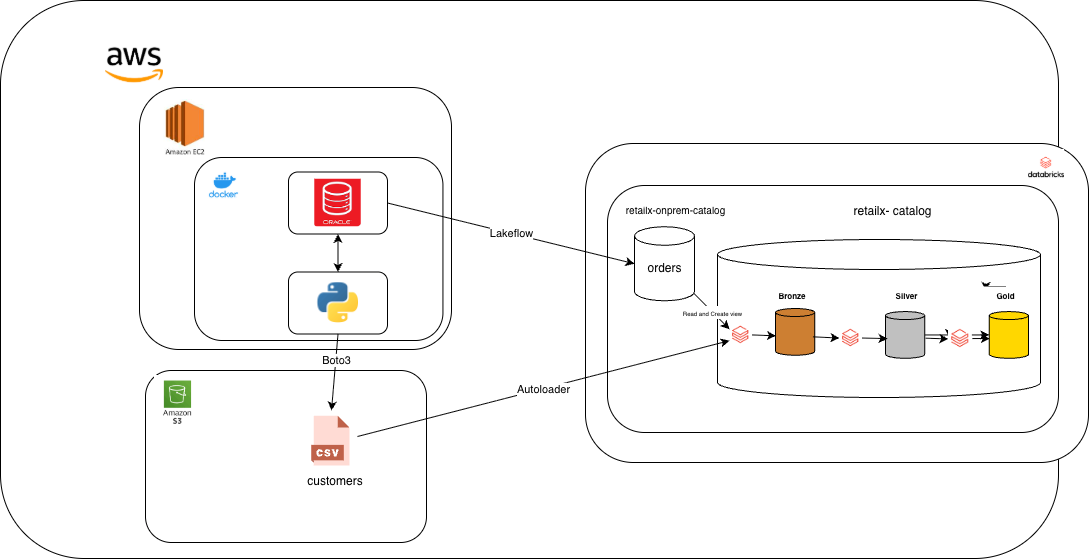

The diagram above was exported from draw.io. Its source (the exported page's mxGraphModel, read from the mxfile embedded in the PNG):
<mxGraphModel dx="889" dy="571" grid="0" gridSize="10" guides="1" tooltips="1" connect="1" arrows="1" fold="1" page="1" pageScale="1" pageWidth="1169" pageHeight="827" background="light-dark(#ffffff, #ffffff)" math="0" shadow="0">
  <root>
    <mxCell id="0" />
    <mxCell id="1" parent="0" />
    <mxCell id="MkHHa0KvN9bVEcEHeN9x-2" parent="1" style="rounded=1;whiteSpace=wrap;html=1;fillColor=light-dark(#FFFFFF,#FFFFFF);strokeColor=light-dark(#000000,#330000);" value="" vertex="1">
      <mxGeometry height="558" width="1058" x="1" y="106" as="geometry" />
    </mxCell>
    <mxCell id="MkHHa0KvN9bVEcEHeN9x-4" parent="1" style="shape=image;verticalLabelPosition=bottom;labelBackgroundColor=default;verticalAlign=top;aspect=fixed;imageAspect=0;image=data:image/png,(base64 omitted: 5000 chars);" value="" vertex="1">
      <mxGeometry height="58" width="58" x="106" y="139" as="geometry" />
    </mxCell>
    <mxCell id="MkHHa0KvN9bVEcEHeN9x-6" parent="1" style="rounded=1;whiteSpace=wrap;html=1;fillColor=light-dark(#FFFFFF,#FFFFFF);strokeColor=light-dark(#000000,#000033);" value="" vertex="1">
      <mxGeometry height="262" width="312" x="140" y="193" as="geometry" />
    </mxCell>
    <mxCell id="MkHHa0KvN9bVEcEHeN9x-5" parent="1" style="shape=image;verticalLabelPosition=bottom;labelBackgroundColor=default;verticalAlign=top;aspect=fixed;imageAspect=0;image=data:image/jpeg,(base64 omitted: 4512 chars);clipPath=inset(11.31% 28.93% 2.98% 33.61%);" value="" vertex="1">
      <mxGeometry height="56" width="43.56" x="164" y="205" as="geometry" />
    </mxCell>
    <mxCell id="MkHHa0KvN9bVEcEHeN9x-7" parent="1" style="rounded=1;whiteSpace=wrap;html=1;fillColor=light-dark(#FFFFFF,#FFFFFF);strokeColor=light-dark(#000000,#000033);" value="" vertex="1">
      <mxGeometry height="183" width="248.44" x="195" y="263" as="geometry" />
    </mxCell>
    <mxCell id="MkHHa0KvN9bVEcEHeN9x-9" parent="1" style="shape=image;verticalLabelPosition=bottom;labelBackgroundColor=default;verticalAlign=top;aspect=fixed;imageAspect=0;image=data:image/png,(base64 omitted: 4684 chars);" value="" vertex="1">
      <mxGeometry height="34" width="34" x="207.56" y="274" as="geometry" />
    </mxCell>
    <mxCell id="MkHHa0KvN9bVEcEHeN9x-10" parent="1" style="rounded=1;whiteSpace=wrap;html=1;fillColor=light-dark(#FFFFFF,#FFFFFF);strokeColor=light-dark(#000000,#000033);" value="ora" vertex="1">
      <mxGeometry height="62" width="99" x="289" y="277.5" as="geometry" />
    </mxCell>
    <mxCell id="MkHHa0KvN9bVEcEHeN9x-11" parent="1" style="rounded=1;whiteSpace=wrap;html=1;fillColor=light-dark(#FFFFFF,#FFFFFF);strokeColor=light-dark(#000000,#000033);" value="" vertex="1">
      <mxGeometry height="62" width="99" x="289" y="377.5" as="geometry" />
    </mxCell>
    <mxCell id="MkHHa0KvN9bVEcEHeN9x-12" parent="1" style="rounded=1;whiteSpace=wrap;html=1;fillColor=light-dark(#FFFFFF,#FFFFFF);strokeColor=light-dark(#000000,#000033);" value="" vertex="1">
      <mxGeometry height="319" width="503" x="586" y="249" as="geometry" />
    </mxCell>
    <mxCell id="MkHHa0KvN9bVEcEHeN9x-16" parent="1" style="shape=image;verticalLabelPosition=bottom;labelBackgroundColor=default;verticalAlign=top;aspect=fixed;imageAspect=0;image=data:image/png,(base64 omitted: 9692 chars);clipPath=inset(24.67% 20.22% 15.33% 21.11%);" value="" vertex="1">
      <mxGeometry height="47.5" width="46.45" x="315.28" y="284.75" as="geometry" />
    </mxCell>
    <mxCell id="MkHHa0KvN9bVEcEHeN9x-17" parent="1" style="shape=image;verticalLabelPosition=bottom;labelBackgroundColor=default;verticalAlign=top;aspect=fixed;imageAspect=0;image=data:image/png,(base64 omitted: 3772 chars);clipPath=inset(1.19% 20% 0% 19.33%);" value="" vertex="1">
      <mxGeometry height="41" width="44.95" x="316.03000000000003" y="388" as="geometry" />
    </mxCell>
    <mxCell id="MkHHa0KvN9bVEcEHeN9x-18" parent="1" style="shape=image;verticalLabelPosition=bottom;labelBackgroundColor=default;verticalAlign=top;aspect=fixed;imageAspect=0;image=data:image/png,(base64 omitted: 4164 chars);" value="" vertex="1">
      <mxGeometry height="36" width="36" x="1029" y="255" as="geometry" />
    </mxCell>
    <mxCell id="MkHHa0KvN9bVEcEHeN9x-19" parent="1" style="rounded=1;whiteSpace=wrap;html=1;fillColor=light-dark(#FFFFFF,#FFFFFF);strokeColor=light-dark(#000000,#000033);" value="" vertex="1">
      <mxGeometry height="247" width="451" x="608" y="291" as="geometry" />
    </mxCell>
    <mxCell id="MkHHa0KvN9bVEcEHeN9x-21" parent="1" style="text;html=1;whiteSpace=wrap;strokeColor=none;fillColor=light-dark(#FFFFFF,#FCFEFF);align=center;verticalAlign=middle;rounded=0;" value="&lt;font style=&quot;color: light-dark(rgb(0, 0, 0), rgb(0, 0, 0)); font-size: 10px;&quot;&gt;retailx-onprem-catalog&lt;/font&gt;" vertex="1">
      <mxGeometry height="30" width="107" x="623" y="301" as="geometry" />
    </mxCell>
    <mxCell id="MkHHa0KvN9bVEcEHeN9x-22" parent="1" style="shape=cylinder3;whiteSpace=wrap;html=1;boundedLbl=1;backgroundOutline=1;size=9.26171875;fillColor=light-dark(#FFFFFF,#F9FDFF);strokeColor=light-dark(#000000,#000000);" value="" vertex="1">
      <mxGeometry height="74" width="60" x="635" y="332.25" as="geometry" />
    </mxCell>
    <mxCell id="MkHHa0KvN9bVEcEHeN9x-26" parent="1" style="rounded=1;whiteSpace=wrap;html=1;fillColor=light-dark(#FFFFFF,#FFFFFF);strokeColor=light-dark(#000000,#000033);" value="" vertex="1">
      <mxGeometry height="172" width="281" x="146" y="476" as="geometry" />
    </mxCell>
    <mxCell id="MkHHa0KvN9bVEcEHeN9x-27" parent="1" style="shape=image;verticalLabelPosition=bottom;labelBackgroundColor=default;verticalAlign=top;aspect=fixed;imageAspect=0;image=data:image/png,(base64 omitted: 3808 chars);clipPath=inset(6.11% 27.94% 8.89% 25.8%);" value="" vertex="1">
      <mxGeometry height="53" width="45.03" x="155" y="481" as="geometry" />
    </mxCell>
    <mxCell id="MkHHa0KvN9bVEcEHeN9x-30" parent="1" style="text;html=1;whiteSpace=wrap;strokeColor=none;fillColor=light-dark(#FFFFFF,#FCFEFF);align=center;verticalAlign=middle;rounded=0;" value="&lt;font style=&quot;color: light-dark(rgb(0, 0, 0), rgb(0, 0, 0));&quot;&gt;customers&lt;/font&gt;" vertex="1">
      <mxGeometry height="30" width="60" x="306" y="572" as="geometry" />
    </mxCell>
    <mxCell id="MkHHa0KvN9bVEcEHeN9x-31" parent="1" style="text;html=1;whiteSpace=wrap;strokeColor=none;fillColor=light-dark(#FFFFFF,#FCFEFF);align=center;verticalAlign=middle;rounded=0;" value="&lt;font style=&quot;color: light-dark(rgb(0, 0, 0), rgb(0, 0, 0));&quot;&gt;retailx- catalog&lt;/font&gt;" vertex="1">
      <mxGeometry height="30" width="107" x="840" y="302.25" as="geometry" />
    </mxCell>
    <mxCell id="MkHHa0KvN9bVEcEHeN9x-32" parent="1" style="shape=cylinder3;whiteSpace=wrap;html=1;boundedLbl=1;backgroundOutline=1;size=15;fillColor=light-dark(#FFFFFF,#F9FDFF);strokeColor=light-dark(#000000,#000000);" value="" vertex="1">
      <mxGeometry height="158" width="323" x="718" y="345" as="geometry" />
    </mxCell>
    <mxCell id="MkHHa0KvN9bVEcEHeN9x-33" parent="1" style="shape=cylinder3;whiteSpace=wrap;html=1;boundedLbl=1;backgroundOutline=1;size=4.01171875;fillColor=light-dark(#CD7F32,#CD7F32);strokeColor=light-dark(#000000,#000000);" value="" vertex="1">
      <mxGeometry height="46.75" width="39.25" x="776" y="414" as="geometry" />
    </mxCell>
    <mxCell id="MkHHa0KvN9bVEcEHeN9x-38" edge="1" parent="1" style="edgeStyle=orthogonalEdgeStyle;rounded=0;orthogonalLoop=1;jettySize=auto;html=1;" value="">
      <mxGeometry relative="1" as="geometry">
        <mxPoint x="970" y="436.5" as="sourcePoint" />
        <mxPoint x="950" y="443.56929725667044" as="targetPoint" />
      </mxGeometry>
    </mxCell>
    <mxCell id="MkHHa0KvN9bVEcEHeN9x-36" parent="1" style="shape=image;verticalLabelPosition=bottom;labelBackgroundColor=default;verticalAlign=top;aspect=fixed;imageAspect=0;image=data:image/png,(base64 omitted: 5860 chars);" value="" vertex="1">
      <mxGeometry height="22.87" width="22.87" x="840" y="432.13" as="geometry" />
    </mxCell>
    <mxCell id="MkHHa0KvN9bVEcEHeN9x-41" parent="1" style="shape=image;verticalLabelPosition=bottom;labelBackgroundColor=default;verticalAlign=top;aspect=fixed;imageAspect=0;image=data:image/png,(base64 omitted: 5860 chars);" value="" vertex="1">
      <mxGeometry height="22.87" width="22.87" x="730" y="429" as="geometry" />
    </mxCell>
    <mxCell id="MkHHa0KvN9bVEcEHeN9x-42" parent="1" style="text;html=1;whiteSpace=wrap;strokeColor=none;fillColor=light-dark(#FFFFFF,#FCFEFF);align=center;verticalAlign=middle;rounded=0;" value="&lt;font style=&quot;color: light-dark(rgb(0, 0, 0), rgb(0, 0, 0)); font-size: 8px;&quot;&gt;&lt;b&gt;Bronze&lt;/b&gt;&lt;/font&gt;" vertex="1">
      <mxGeometry height="4" width="106" x="740" y="399" as="geometry" />
    </mxCell>
    <mxCell id="MkHHa0KvN9bVEcEHeN9x-44" parent="1" style="text;html=1;whiteSpace=wrap;strokeColor=none;fillColor=light-dark(#FFFFFF,#FCFEFF);align=center;verticalAlign=middle;rounded=0;" value="&lt;font style=&quot;color: light-dark(rgb(0, 0, 0), rgb(0, 0, 0)); font-size: 8px;&quot;&gt;&lt;b&gt;Silver&lt;/b&gt;&lt;/font&gt;" vertex="1">
      <mxGeometry height="8" width="60.75" x="877" y="397" as="geometry" />
    </mxCell>
    <mxCell id="MkHHa0KvN9bVEcEHeN9x-46" edge="1" parent="1" source="MkHHa0KvN9bVEcEHeN9x-47" style="edgeStyle=orthogonalEdgeStyle;rounded=0;orthogonalLoop=1;jettySize=auto;html=1;exitX=0.5;exitY=0;exitDx=0;exitDy=0;entryX=0.385;entryY=0.908;entryDx=0;entryDy=0;entryPerimeter=0;">
      <mxGeometry relative="1" as="geometry">
        <mxPoint x="993.31" y="371" as="sourcePoint" />
        <mxPoint x="986.4812999999999" y="396.424" as="targetPoint" />
      </mxGeometry>
    </mxCell>
    <mxCell id="MkHHa0KvN9bVEcEHeN9x-47" parent="1" style="text;html=1;whiteSpace=wrap;strokeColor=none;fillColor=light-dark(#FFFFFF,#FCFEFF);align=center;verticalAlign=middle;rounded=0;" value="&lt;font style=&quot;color: light-dark(rgb(0, 0, 0), rgb(0, 0, 0)); font-size: 8px;&quot;&gt;&lt;b&gt;Gold&lt;/b&gt;&lt;/font&gt;" vertex="1">
      <mxGeometry height="18" width="60.75" x="976" y="392" as="geometry" />
    </mxCell>
    <mxCell id="MkHHa0KvN9bVEcEHeN9x-56" edge="1" parent="1" style="endArrow=classic;html=1;rounded=0;exitX=1;exitY=0.5;exitDx=0;exitDy=0;entryX=0;entryY=0.75;entryDx=0;entryDy=0;strokeColor=light-dark(#000000,#000000);" target="MkHHa0KvN9bVEcEHeN9x-41" value="">
      <mxGeometry relative="1" as="geometry">
        <Array as="points" />
        <mxPoint x="358" y="542" as="sourcePoint" />
        <mxPoint x="699" y="423" as="targetPoint" />
      </mxGeometry>
    </mxCell>
    <mxCell id="MkHHa0KvN9bVEcEHeN9x-57" connectable="0" parent="MkHHa0KvN9bVEcEHeN9x-56" style="edgeLabel;resizable=0;html=1;;align=center;verticalAlign=middle;" value="Autoloader" vertex="1">
      <mxGeometry relative="1" as="geometry" />
    </mxCell>
    <mxCell id="MkHHa0KvN9bVEcEHeN9x-59" edge="1" parent="1" source="MkHHa0KvN9bVEcEHeN9x-10" style="endArrow=classic;html=1;rounded=0;exitX=1;exitY=0.5;exitDx=0;exitDy=0;entryX=0;entryY=0.5;entryDx=0;entryDy=0;strokeColor=light-dark(#000000,#000000);entryPerimeter=0;" target="MkHHa0KvN9bVEcEHeN9x-22" value="">
      <mxGeometry relative="1" as="geometry">
        <Array as="points" />
        <mxPoint x="476" y="224" as="sourcePoint" />
        <mxPoint x="874" y="127" as="targetPoint" />
      </mxGeometry>
    </mxCell>
    <mxCell id="MkHHa0KvN9bVEcEHeN9x-60" connectable="0" parent="MkHHa0KvN9bVEcEHeN9x-59" style="edgeLabel;resizable=0;html=1;;align=center;verticalAlign=middle;" value="Lakeflow" vertex="1">
      <mxGeometry relative="1" as="geometry" />
    </mxCell>
    <mxCell id="MkHHa0KvN9bVEcEHeN9x-62" edge="1" parent="1" source="MkHHa0KvN9bVEcEHeN9x-11" style="endArrow=classic;html=1;rounded=0;exitX=0.5;exitY=1;exitDx=0;exitDy=0;entryX=0.5;entryY=0;entryDx=0;entryDy=0;strokeColor=light-dark(#000000,#000000);" value="">
      <mxGeometry relative="1" as="geometry">
        <Array as="points" />
        <mxPoint x="475" y="583" as="sourcePoint" />
        <mxPoint x="332" y="516" as="targetPoint" />
      </mxGeometry>
    </mxCell>
    <mxCell id="MkHHa0KvN9bVEcEHeN9x-63" connectable="0" parent="MkHHa0KvN9bVEcEHeN9x-62" style="edgeLabel;resizable=0;html=1;;align=center;verticalAlign=middle;" value="Boto3" vertex="1">
      <mxGeometry relative="1" as="geometry">
        <mxPoint x="1" y="-12" as="offset" />
      </mxGeometry>
    </mxCell>
    <mxCell id="MkHHa0KvN9bVEcEHeN9x-69" edge="1" parent="1" source="MkHHa0KvN9bVEcEHeN9x-22" style="endArrow=classic;html=1;rounded=0;entryX=0;entryY=0.25;entryDx=0;entryDy=0;strokeColor=light-dark(#000000,#000000);" target="MkHHa0KvN9bVEcEHeN9x-41" value="">
      <mxGeometry relative="1" as="geometry">
        <Array as="points" />
        <mxPoint x="433" y="387" as="sourcePoint" />
        <mxPoint x="696" y="446" as="targetPoint" />
      </mxGeometry>
    </mxCell>
    <mxCell id="MkHHa0KvN9bVEcEHeN9x-70" connectable="0" parent="MkHHa0KvN9bVEcEHeN9x-69" style="edgeLabel;resizable=0;html=1;;align=center;verticalAlign=middle;" value="&lt;span style=&quot;font-size: 6px;&quot;&gt;Read and Create view&lt;/span&gt;" vertex="1">
      <mxGeometry relative="1" as="geometry" />
    </mxCell>
    <mxCell id="MkHHa0KvN9bVEcEHeN9x-71" edge="1" parent="1" source="MkHHa0KvN9bVEcEHeN9x-41" style="endArrow=classic;html=1;rounded=0;strokeColor=light-dark(#000000,#000000);entryX=0.013;entryY=0.585;entryDx=0;entryDy=0;entryPerimeter=0;exitX=1;exitY=0.5;exitDx=0;exitDy=0;" target="MkHHa0KvN9bVEcEHeN9x-33" value="">
      <mxGeometry height="50" relative="1" width="50" as="geometry">
        <Array as="points" />
        <mxPoint x="753" y="443" as="sourcePoint" />
        <mxPoint x="674" y="398" as="targetPoint" />
      </mxGeometry>
    </mxCell>
    <mxCell id="MkHHa0KvN9bVEcEHeN9x-86" edge="1" parent="1" source="MkHHa0KvN9bVEcEHeN9x-73" style="edgeStyle=orthogonalEdgeStyle;rounded=0;orthogonalLoop=1;jettySize=auto;html=1;fontFamily=Helvetica;fontSize=12;fontColor=default;labelBackgroundColor=#ffffff;" target="MkHHa0KvN9bVEcEHeN9x-80" value="">
      <mxGeometry relative="1" as="geometry" />
    </mxCell>
    <mxCell id="MkHHa0KvN9bVEcEHeN9x-73" parent="1" style="shape=cylinder3;whiteSpace=wrap;html=1;boundedLbl=1;backgroundOutline=1;size=4.01171875;fillColor=light-dark(#C0C0C0,#C0C0C0);strokeColor=light-dark(#000000,#000000);" value="" vertex="1">
      <mxGeometry height="46.75" width="39.25" x="886" y="417.06" as="geometry" />
    </mxCell>
    <mxCell id="MkHHa0KvN9bVEcEHeN9x-75" edge="1" parent="1" source="MkHHa0KvN9bVEcEHeN9x-33" style="endArrow=classic;html=1;rounded=0;entryX=0;entryY=0.5;entryDx=0;entryDy=0;exitX=0.955;exitY=0.606;exitDx=0;exitDy=0;exitPerimeter=0;strokeColor=light-dark(#000000,#000000);" target="MkHHa0KvN9bVEcEHeN9x-36" value="">
      <mxGeometry height="50" relative="1" width="50" as="geometry">
        <mxPoint x="624" y="448" as="sourcePoint" />
        <mxPoint x="674" y="398" as="targetPoint" />
      </mxGeometry>
    </mxCell>
    <mxCell id="MkHHa0KvN9bVEcEHeN9x-76" edge="1" parent="1" source="MkHHa0KvN9bVEcEHeN9x-36" style="endArrow=classic;html=1;rounded=0;exitX=1;exitY=0.5;exitDx=0;exitDy=0;strokeColor=light-dark(#000000,#000000);entryX=0.055;entryY=0.578;entryDx=0;entryDy=0;entryPerimeter=0;" target="MkHHa0KvN9bVEcEHeN9x-73" value="">
      <mxGeometry height="50" relative="1" width="50" as="geometry">
        <Array as="points" />
        <mxPoint x="832" y="459" as="sourcePoint" />
        <mxPoint x="883" y="450" as="targetPoint" />
      </mxGeometry>
    </mxCell>
    <mxCell id="MkHHa0KvN9bVEcEHeN9x-79" parent="1" style="shape=image;verticalLabelPosition=bottom;labelBackgroundColor=default;verticalAlign=top;aspect=fixed;imageAspect=0;image=data:image/png,(base64 omitted: 5860 chars);" value="" vertex="1">
      <mxGeometry height="23.87" width="23.87" x="949" y="432.13" as="geometry" />
    </mxCell>
    <mxCell id="MkHHa0KvN9bVEcEHeN9x-80" parent="1" style="shape=cylinder3;whiteSpace=wrap;html=1;boundedLbl=1;backgroundOutline=1;size=4.01171875;fillColor=light-dark(#FFD700,#FFD700);strokeColor=light-dark(#000000,#000000);" value="" vertex="1">
      <mxGeometry height="46.75" width="39.25" x="989.75" y="417.06" as="geometry" />
    </mxCell>
    <mxCell id="MkHHa0KvN9bVEcEHeN9x-81" edge="1" parent="1" source="MkHHa0KvN9bVEcEHeN9x-79" style="endArrow=classic;html=1;rounded=0;exitX=1;exitY=0.5;exitDx=0;exitDy=0;strokeColor=light-dark(#000000,#000000);entryX=0.013;entryY=0.576;entryDx=0;entryDy=0;entryPerimeter=0;" target="MkHHa0KvN9bVEcEHeN9x-80" value="">
      <mxGeometry height="50" relative="1" width="50" as="geometry">
        <Array as="points" />
        <mxPoint x="943.93" y="459" as="sourcePoint" />
        <mxPoint x="994.93" y="450" as="targetPoint" />
      </mxGeometry>
    </mxCell>
    <mxCell id="MkHHa0KvN9bVEcEHeN9x-82" edge="1" parent="1" style="endArrow=classic;html=1;rounded=0;entryX=0;entryY=0.5;entryDx=0;entryDy=0;exitX=1.04;exitY=0.562;exitDx=0;exitDy=0;exitPerimeter=0;strokeColor=light-dark(#000000,#000000);" value="">
      <mxGeometry height="50" relative="1" width="50" as="geometry">
        <mxPoint x="926.2499999999999" y="443.70349999999985" as="sourcePoint" />
        <mxPoint x="949" y="444.43499999999995" as="targetPoint" />
      </mxGeometry>
    </mxCell>
    <mxCell id="MkHHa0KvN9bVEcEHeN9x-84" parent="1" style="text;html=1;whiteSpace=wrap;strokeColor=none;fillColor=light-dark(#FFFFFF,#FCFEFF);align=center;verticalAlign=middle;rounded=0;" value="&lt;font style=&quot;color: light-dark(rgb(0, 0, 0), rgb(0, 0, 0));&quot;&gt;orders&lt;/font&gt;" vertex="1">
      <mxGeometry height="19" width="45" x="642.5" y="364" as="geometry" />
    </mxCell>
    <mxCell id="MkHHa0KvN9bVEcEHeN9x-85" edge="1" parent="1" source="MkHHa0KvN9bVEcEHeN9x-11" style="endArrow=classic;startArrow=classic;html=1;rounded=0;strokeColor=light-dark(#000000,#000000);entryX=0.5;entryY=1;entryDx=0;entryDy=0;exitX=0.5;exitY=0;exitDx=0;exitDy=0;" target="MkHHa0KvN9bVEcEHeN9x-10" value="">
      <mxGeometry height="50" relative="1" width="50" as="geometry">
        <mxPoint x="342" y="420" as="sourcePoint" />
        <mxPoint x="392" y="370" as="targetPoint" />
      </mxGeometry>
    </mxCell>
    <mxCell id="MkHHa0KvN9bVEcEHeN9x-87" parent="1" style="shape=image;html=1;verticalAlign=top;verticalLabelPosition=bottom;labelBackgroundColor=#ffffff;imageAspect=0;aspect=fixed;image=https://icons.diagrams.net/icon-cache1/CAD_Database_Presentation_Spreadsheet_Vector_file_format-2933/19-1270.svg;strokeColor=default;align=center;fontFamily=Helvetica;fontSize=12;fontColor=default;fillColor=default;" value="" vertex="1">
      <mxGeometry height="50.73" width="50.73" x="306" y="521.27" as="geometry" />
    </mxCell>
  </root>
</mxGraphModel>